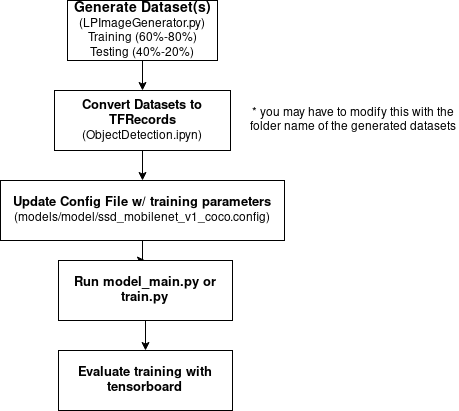

The diagram above was exported from draw.io. Its source (the exported page's mxGraphModel, read from the mxfile embedded in the PNG):
<mxGraphModel dx="462" dy="803" grid="1" gridSize="10" guides="1" tooltips="1" connect="1" arrows="1" fold="1" page="1" pageScale="1" pageWidth="827" pageHeight="1169" math="0" shadow="0">
  <root>
    <mxCell id="WIyWlLk6GJQsqaUBKTNV-0" />
    <mxCell id="WIyWlLk6GJQsqaUBKTNV-1" parent="WIyWlLk6GJQsqaUBKTNV-0" />
    <mxCell id="sVDhHrQ4cVCJhIh2wZz5-7" style="edgeStyle=orthogonalEdgeStyle;rounded=0;orthogonalLoop=1;jettySize=auto;html=1;exitX=0.5;exitY=1;exitDx=0;exitDy=0;" edge="1" parent="WIyWlLk6GJQsqaUBKTNV-1" source="sVDhHrQ4cVCJhIh2wZz5-0" target="sVDhHrQ4cVCJhIh2wZz5-1">
      <mxGeometry relative="1" as="geometry" />
    </mxCell>
    <mxCell id="sVDhHrQ4cVCJhIh2wZz5-0" value="&lt;div style=&quot;font-size: 14px&quot;&gt;&lt;b&gt;Generate Dataset(s)&lt;/b&gt;&lt;/div&gt;&lt;div&gt;(LPImageGenerator.py)&lt;br&gt;&lt;/div&gt;&lt;div&gt;Training (60%-80%)&lt;/div&gt;&lt;div&gt;Testing (40%-20%)&lt;br&gt;&lt;/div&gt;" style="rounded=0;whiteSpace=wrap;html=1;" vertex="1" parent="WIyWlLk6GJQsqaUBKTNV-1">
      <mxGeometry x="339" y="40" width="150" height="60" as="geometry" />
    </mxCell>
    <mxCell id="sVDhHrQ4cVCJhIh2wZz5-9" value="" style="edgeStyle=orthogonalEdgeStyle;rounded=0;orthogonalLoop=1;jettySize=auto;html=1;" edge="1" parent="WIyWlLk6GJQsqaUBKTNV-1" source="sVDhHrQ4cVCJhIh2wZz5-1" target="sVDhHrQ4cVCJhIh2wZz5-3">
      <mxGeometry relative="1" as="geometry" />
    </mxCell>
    <mxCell id="sVDhHrQ4cVCJhIh2wZz5-1" value="&lt;div style=&quot;font-size: 13px&quot;&gt;&lt;b&gt;Convert Datasets to TFRecords&lt;/b&gt;&lt;/div&gt;&lt;div&gt;(ObjectDetection.ipyn)&lt;br&gt;&lt;/div&gt;" style="rounded=0;whiteSpace=wrap;html=1;" vertex="1" parent="WIyWlLk6GJQsqaUBKTNV-1">
      <mxGeometry x="326" y="130" width="176" height="60" as="geometry" />
    </mxCell>
    <mxCell id="sVDhHrQ4cVCJhIh2wZz5-2" value="* you may have to modify this with the folder name of the generated datasets" style="text;html=1;strokeColor=none;fillColor=none;align=center;verticalAlign=middle;whiteSpace=wrap;rounded=0;" vertex="1" parent="WIyWlLk6GJQsqaUBKTNV-1">
      <mxGeometry x="520" y="130" width="210" height="60" as="geometry" />
    </mxCell>
    <mxCell id="sVDhHrQ4cVCJhIh2wZz5-10" value="" style="edgeStyle=orthogonalEdgeStyle;rounded=0;orthogonalLoop=1;jettySize=auto;html=1;" edge="1" parent="WIyWlLk6GJQsqaUBKTNV-1" source="sVDhHrQ4cVCJhIh2wZz5-3" target="sVDhHrQ4cVCJhIh2wZz5-4">
      <mxGeometry relative="1" as="geometry" />
    </mxCell>
    <mxCell id="sVDhHrQ4cVCJhIh2wZz5-3" value="&lt;div style=&quot;font-size: 13px&quot;&gt;&lt;b&gt;Update Config File w/ training parameters&lt;br&gt;&lt;/b&gt;&lt;/div&gt;&lt;div&gt;(models/model/ssd_mobilenet_v1_coco.config)&lt;br&gt;&lt;/div&gt;" style="rounded=0;whiteSpace=wrap;html=1;" vertex="1" parent="WIyWlLk6GJQsqaUBKTNV-1">
      <mxGeometry x="272" y="220" width="284" height="60" as="geometry" />
    </mxCell>
    <mxCell id="sVDhHrQ4cVCJhIh2wZz5-11" value="" style="edgeStyle=orthogonalEdgeStyle;rounded=0;orthogonalLoop=1;jettySize=auto;html=1;" edge="1" parent="WIyWlLk6GJQsqaUBKTNV-1" source="sVDhHrQ4cVCJhIh2wZz5-4" target="sVDhHrQ4cVCJhIh2wZz5-5">
      <mxGeometry relative="1" as="geometry" />
    </mxCell>
    <mxCell id="sVDhHrQ4cVCJhIh2wZz5-4" value="&lt;div style=&quot;font-size: 13px&quot;&gt;&lt;b&gt;Run model_main.py or train.py&lt;br&gt;&lt;/b&gt;&lt;/div&gt;" style="rounded=0;whiteSpace=wrap;html=1;" vertex="1" parent="WIyWlLk6GJQsqaUBKTNV-1">
      <mxGeometry x="330" y="300" width="174" height="60" as="geometry" />
    </mxCell>
    <mxCell id="sVDhHrQ4cVCJhIh2wZz5-5" value="&lt;div style=&quot;font-size: 13px&quot;&gt;&lt;b&gt;Evaluate training with tensorboard&lt;br&gt;&lt;/b&gt;&lt;/div&gt;" style="rounded=0;whiteSpace=wrap;html=1;" vertex="1" parent="WIyWlLk6GJQsqaUBKTNV-1">
      <mxGeometry x="330" y="390" width="174" height="60" as="geometry" />
    </mxCell>
  </root>
</mxGraphModel>